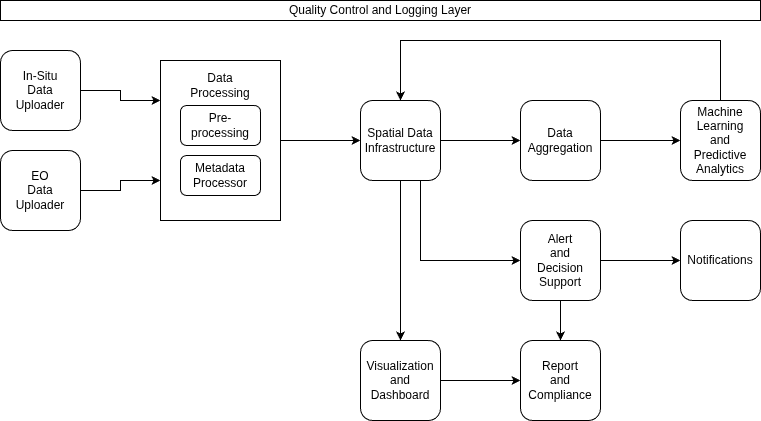

The diagram above was exported from draw.io. Its source (the exported page's mxGraphModel, read from the mxfile embedded in the PNG):
<mxGraphModel dx="1426" dy="766" grid="1" gridSize="10" guides="1" tooltips="1" connect="1" arrows="1" fold="1" page="1" pageScale="1" pageWidth="1100" pageHeight="850" math="0" shadow="0">
  <root>
    <mxCell id="0" />
    <mxCell id="1" parent="0" />
    <mxCell id="oAdRrP6mB0-NNT4VnzYB-44" edge="1" parent="1" source="oAdRrP6mB0-NNT4VnzYB-21" style="edgeStyle=orthogonalEdgeStyle;rounded=0;orthogonalLoop=1;jettySize=auto;html=1;exitX=1;exitY=0.5;exitDx=0;exitDy=0;entryX=0;entryY=0.5;entryDx=0;entryDy=0;" target="oAdRrP6mB0-NNT4VnzYB-6">
      <mxGeometry relative="1" as="geometry" />
    </mxCell>
    <mxCell id="oAdRrP6mB0-NNT4VnzYB-21" parent="1" style="rounded=0;whiteSpace=wrap;html=1;" value="" vertex="1">
      <mxGeometry height="160" width="120" x="200" y="140" as="geometry" />
    </mxCell>
    <mxCell id="oAdRrP6mB0-NNT4VnzYB-37" edge="1" parent="1" source="oAdRrP6mB0-NNT4VnzYB-1" style="edgeStyle=orthogonalEdgeStyle;rounded=0;orthogonalLoop=1;jettySize=auto;html=1;exitX=1;exitY=0.5;exitDx=0;exitDy=0;entryX=0;entryY=0.25;entryDx=0;entryDy=0;" target="oAdRrP6mB0-NNT4VnzYB-21">
      <mxGeometry relative="1" as="geometry" />
    </mxCell>
    <mxCell id="oAdRrP6mB0-NNT4VnzYB-1" parent="1" style="rounded=1;whiteSpace=wrap;html=1;" value="" vertex="1">
      <mxGeometry height="80" width="80" x="40" y="130" as="geometry" />
    </mxCell>
    <mxCell id="oAdRrP6mB0-NNT4VnzYB-2" parent="1" style="text;html=1;whiteSpace=wrap;strokeColor=none;fillColor=none;align=center;verticalAlign=middle;rounded=0;" value="In-Situ&lt;div&gt;Data&lt;/div&gt;&lt;div&gt;Uploader&lt;/div&gt;" vertex="1">
      <mxGeometry height="30" width="60" x="50" y="155" as="geometry" />
    </mxCell>
    <mxCell id="oAdRrP6mB0-NNT4VnzYB-45" edge="1" parent="1" source="oAdRrP6mB0-NNT4VnzYB-6" style="edgeStyle=orthogonalEdgeStyle;rounded=0;orthogonalLoop=1;jettySize=auto;html=1;exitX=1;exitY=0.5;exitDx=0;exitDy=0;entryX=0;entryY=0.5;entryDx=0;entryDy=0;" target="oAdRrP6mB0-NNT4VnzYB-22">
      <mxGeometry relative="1" as="geometry" />
    </mxCell>
    <mxCell id="XR-oRB3HbQUa0JiuQZXL-12" edge="1" parent="1" source="oAdRrP6mB0-NNT4VnzYB-6" style="edgeStyle=orthogonalEdgeStyle;rounded=0;orthogonalLoop=1;jettySize=auto;html=1;exitX=0.75;exitY=1;exitDx=0;exitDy=0;entryX=0;entryY=0.5;entryDx=0;entryDy=0;" target="oAdRrP6mB0-NNT4VnzYB-26">
      <mxGeometry relative="1" as="geometry" />
    </mxCell>
    <mxCell id="XR-oRB3HbQUa0JiuQZXL-15" edge="1" parent="1" source="oAdRrP6mB0-NNT4VnzYB-6" style="edgeStyle=orthogonalEdgeStyle;rounded=0;orthogonalLoop=1;jettySize=auto;html=1;exitX=0.5;exitY=1;exitDx=0;exitDy=0;entryX=0.5;entryY=0;entryDx=0;entryDy=0;" target="oAdRrP6mB0-NNT4VnzYB-30">
      <mxGeometry relative="1" as="geometry" />
    </mxCell>
    <mxCell id="oAdRrP6mB0-NNT4VnzYB-6" parent="1" style="rounded=1;whiteSpace=wrap;html=1;" value="" vertex="1">
      <mxGeometry height="80" width="80" x="400" y="180" as="geometry" />
    </mxCell>
    <mxCell id="oAdRrP6mB0-NNT4VnzYB-7" parent="1" style="text;html=1;whiteSpace=wrap;strokeColor=none;fillColor=none;align=center;verticalAlign=middle;rounded=0;" value="Spatial Data Infrastructure" vertex="1">
      <mxGeometry height="30" width="60" x="410" y="205" as="geometry" />
    </mxCell>
    <mxCell id="oAdRrP6mB0-NNT4VnzYB-9" parent="1" style="text;html=1;whiteSpace=wrap;strokeColor=none;fillColor=none;align=center;verticalAlign=middle;rounded=0;" value="Data&lt;div&gt;Processing&lt;/div&gt;" vertex="1">
      <mxGeometry height="30" width="60" x="230" y="150" as="geometry" />
    </mxCell>
    <mxCell id="oAdRrP6mB0-NNT4VnzYB-15" parent="1" style="rounded=1;whiteSpace=wrap;html=1;" value="" vertex="1">
      <mxGeometry height="40" width="80" x="220" y="185" as="geometry" />
    </mxCell>
    <mxCell id="oAdRrP6mB0-NNT4VnzYB-16" parent="1" style="text;html=1;whiteSpace=wrap;strokeColor=none;fillColor=none;align=center;verticalAlign=middle;rounded=0;" value="Pre-processing" vertex="1">
      <mxGeometry height="30" width="60" x="230" y="190" as="geometry" />
    </mxCell>
    <mxCell id="oAdRrP6mB0-NNT4VnzYB-17" parent="1" style="rounded=1;whiteSpace=wrap;html=1;" value="" vertex="1">
      <mxGeometry height="40" width="80" x="220" y="235" as="geometry" />
    </mxCell>
    <mxCell id="oAdRrP6mB0-NNT4VnzYB-18" parent="1" style="text;html=1;whiteSpace=wrap;strokeColor=none;fillColor=none;align=center;verticalAlign=middle;rounded=0;" value="Metadata&lt;div&gt;Processor&lt;/div&gt;" vertex="1">
      <mxGeometry height="30" width="60" x="230" y="240" as="geometry" />
    </mxCell>
    <mxCell id="oAdRrP6mB0-NNT4VnzYB-46" edge="1" parent="1" source="oAdRrP6mB0-NNT4VnzYB-22" style="edgeStyle=orthogonalEdgeStyle;rounded=0;orthogonalLoop=1;jettySize=auto;html=1;exitX=1;exitY=0.5;exitDx=0;exitDy=0;entryX=0;entryY=0.5;entryDx=0;entryDy=0;" target="oAdRrP6mB0-NNT4VnzYB-24">
      <mxGeometry relative="1" as="geometry" />
    </mxCell>
    <mxCell id="oAdRrP6mB0-NNT4VnzYB-22" parent="1" style="rounded=1;whiteSpace=wrap;html=1;" value="" vertex="1">
      <mxGeometry height="80" width="80" x="560" y="180" as="geometry" />
    </mxCell>
    <mxCell id="oAdRrP6mB0-NNT4VnzYB-23" parent="1" style="text;html=1;whiteSpace=wrap;strokeColor=none;fillColor=none;align=center;verticalAlign=middle;rounded=0;" value="Data&lt;div&gt;Aggregation&lt;/div&gt;" vertex="1">
      <mxGeometry height="30" width="60" x="570" y="205" as="geometry" />
    </mxCell>
    <mxCell id="XR-oRB3HbQUa0JiuQZXL-1" edge="1" parent="1" source="oAdRrP6mB0-NNT4VnzYB-24" style="edgeStyle=orthogonalEdgeStyle;rounded=0;orthogonalLoop=1;jettySize=auto;html=1;exitX=0.5;exitY=0;exitDx=0;exitDy=0;entryX=0.5;entryY=0;entryDx=0;entryDy=0;" target="oAdRrP6mB0-NNT4VnzYB-6">
      <mxGeometry relative="1" as="geometry">
        <Array as="points">
          <mxPoint x="760" y="120" />
          <mxPoint x="440" y="120" />
        </Array>
      </mxGeometry>
    </mxCell>
    <mxCell id="oAdRrP6mB0-NNT4VnzYB-24" parent="1" style="rounded=1;whiteSpace=wrap;html=1;" value="" vertex="1">
      <mxGeometry height="80" width="80" x="720" y="180" as="geometry" />
    </mxCell>
    <mxCell id="oAdRrP6mB0-NNT4VnzYB-25" parent="1" style="text;html=1;whiteSpace=wrap;strokeColor=none;fillColor=none;align=center;verticalAlign=middle;rounded=0;" value="Machine Learning and Predictive Analytics" vertex="1">
      <mxGeometry height="30" width="60" x="730" y="205" as="geometry" />
    </mxCell>
    <mxCell id="XR-oRB3HbQUa0JiuQZXL-11" edge="1" parent="1" source="oAdRrP6mB0-NNT4VnzYB-26" style="edgeStyle=orthogonalEdgeStyle;rounded=0;orthogonalLoop=1;jettySize=auto;html=1;exitX=1;exitY=0.5;exitDx=0;exitDy=0;entryX=0;entryY=0.5;entryDx=0;entryDy=0;" target="oAdRrP6mB0-NNT4VnzYB-28">
      <mxGeometry relative="1" as="geometry" />
    </mxCell>
    <mxCell id="XR-oRB3HbQUa0JiuQZXL-16" edge="1" parent="1" source="oAdRrP6mB0-NNT4VnzYB-26" style="edgeStyle=orthogonalEdgeStyle;rounded=0;orthogonalLoop=1;jettySize=auto;html=1;exitX=0.5;exitY=1;exitDx=0;exitDy=0;entryX=0.5;entryY=0;entryDx=0;entryDy=0;" target="oAdRrP6mB0-NNT4VnzYB-32">
      <mxGeometry relative="1" as="geometry" />
    </mxCell>
    <mxCell id="oAdRrP6mB0-NNT4VnzYB-26" parent="1" style="rounded=1;whiteSpace=wrap;html=1;" value="" vertex="1">
      <mxGeometry height="80" width="80" x="560" y="300" as="geometry" />
    </mxCell>
    <mxCell id="oAdRrP6mB0-NNT4VnzYB-27" parent="1" style="text;html=1;whiteSpace=wrap;strokeColor=none;fillColor=none;align=center;verticalAlign=middle;rounded=0;" value="Alert&lt;div&gt;and Decision Support&lt;/div&gt;" vertex="1">
      <mxGeometry height="30" width="60" x="570" y="325" as="geometry" />
    </mxCell>
    <mxCell id="oAdRrP6mB0-NNT4VnzYB-28" parent="1" style="rounded=1;whiteSpace=wrap;html=1;" value="" vertex="1">
      <mxGeometry height="80" width="80" x="720" y="300" as="geometry" />
    </mxCell>
    <mxCell id="oAdRrP6mB0-NNT4VnzYB-29" parent="1" style="text;html=1;whiteSpace=wrap;strokeColor=none;fillColor=none;align=center;verticalAlign=middle;rounded=0;" value="Notifications" vertex="1">
      <mxGeometry height="30" width="60" x="730" y="325" as="geometry" />
    </mxCell>
    <mxCell id="XR-oRB3HbQUa0JiuQZXL-10" edge="1" parent="1" source="oAdRrP6mB0-NNT4VnzYB-30" style="edgeStyle=orthogonalEdgeStyle;rounded=0;orthogonalLoop=1;jettySize=auto;html=1;exitX=1;exitY=0.5;exitDx=0;exitDy=0;entryX=0;entryY=0.5;entryDx=0;entryDy=0;" target="oAdRrP6mB0-NNT4VnzYB-32">
      <mxGeometry relative="1" as="geometry" />
    </mxCell>
    <mxCell id="oAdRrP6mB0-NNT4VnzYB-30" parent="1" style="rounded=1;whiteSpace=wrap;html=1;" value="" vertex="1">
      <mxGeometry height="80" width="80" x="400" y="420" as="geometry" />
    </mxCell>
    <mxCell id="oAdRrP6mB0-NNT4VnzYB-31" parent="1" style="text;html=1;whiteSpace=wrap;strokeColor=none;fillColor=none;align=center;verticalAlign=middle;rounded=0;" value="Visualization&lt;div&gt;and&lt;/div&gt;&lt;div&gt;Dashboard&lt;/div&gt;" vertex="1">
      <mxGeometry height="30" width="60" x="410" y="445" as="geometry" />
    </mxCell>
    <mxCell id="oAdRrP6mB0-NNT4VnzYB-32" parent="1" style="rounded=1;whiteSpace=wrap;html=1;" value="" vertex="1">
      <mxGeometry height="80" width="80" x="560" y="420" as="geometry" />
    </mxCell>
    <mxCell id="oAdRrP6mB0-NNT4VnzYB-33" parent="1" style="text;html=1;whiteSpace=wrap;strokeColor=none;fillColor=none;align=center;verticalAlign=middle;rounded=0;" value="Report&lt;div&gt;and&lt;/div&gt;&lt;div&gt;Compliance&lt;/div&gt;" vertex="1">
      <mxGeometry height="30" width="60" x="570" y="445" as="geometry" />
    </mxCell>
    <mxCell id="oAdRrP6mB0-NNT4VnzYB-43" edge="1" parent="1" source="oAdRrP6mB0-NNT4VnzYB-41" style="edgeStyle=orthogonalEdgeStyle;rounded=0;orthogonalLoop=1;jettySize=auto;html=1;exitX=1;exitY=0.5;exitDx=0;exitDy=0;entryX=0;entryY=0.75;entryDx=0;entryDy=0;" target="oAdRrP6mB0-NNT4VnzYB-21">
      <mxGeometry relative="1" as="geometry" />
    </mxCell>
    <mxCell id="oAdRrP6mB0-NNT4VnzYB-41" parent="1" style="rounded=1;whiteSpace=wrap;html=1;" value="" vertex="1">
      <mxGeometry height="80" width="80" x="40" y="230" as="geometry" />
    </mxCell>
    <mxCell id="oAdRrP6mB0-NNT4VnzYB-42" parent="1" style="text;html=1;whiteSpace=wrap;strokeColor=none;fillColor=none;align=center;verticalAlign=middle;rounded=0;" value="EO&lt;div&gt;Data&lt;/div&gt;&lt;div&gt;Uploader&lt;/div&gt;" vertex="1">
      <mxGeometry height="30" width="60" x="50" y="255" as="geometry" />
    </mxCell>
    <mxCell id="1pEU9Av4maVMMQdA4qc3-2" parent="1" style="rounded=0;whiteSpace=wrap;html=1;" value="Quality Control and Logging Layer" vertex="1">
      <mxGeometry height="20" width="760" x="40" y="80" as="geometry" />
    </mxCell>
  </root>
</mxGraphModel>